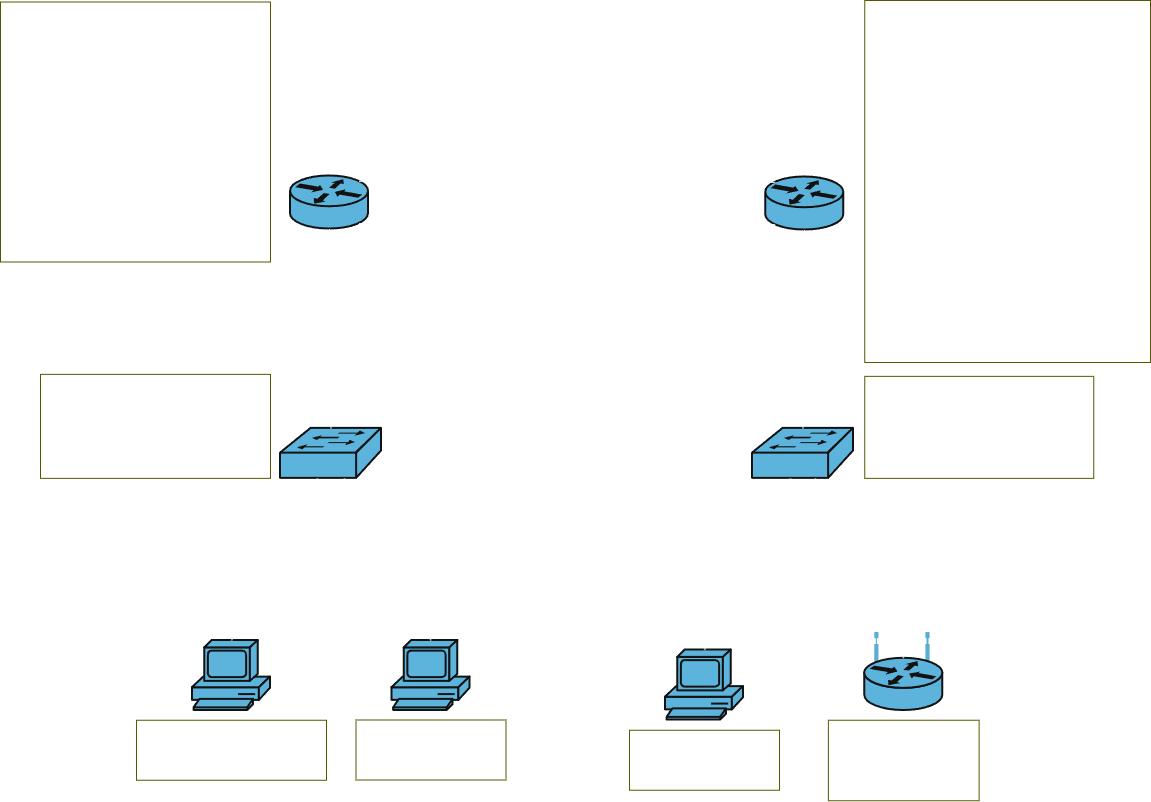

The diagram above was exported from draw.io. Its source (the exported page's mxGraphModel, read from the mxfile embedded in the PNG):
<mxGraphModel dx="1178" dy="724" grid="1" gridSize="10" guides="1" tooltips="1" connect="1" arrows="1" fold="1" page="1" pageScale="1" pageWidth="1169" pageHeight="827" math="0" shadow="0">
  <root>
    <mxCell id="0" />
    <mxCell id="1" parent="0" />
    <mxCell id="MxgpSWnvnOfUeLAYzUbm-1" parent="1" style="shape=mxgraph.cisco.routers.router;sketch=0;html=1;pointerEvents=1;dashed=0;fillColor=#036897;strokeColor=#ffffff;strokeWidth=2;verticalLabelPosition=bottom;verticalAlign=top;align=center;outlineConnect=0;" value="" vertex="1">
      <mxGeometry height="53" width="78" x="300" y="185.5" as="geometry" />
    </mxCell>
    <mxCell id="MxgpSWnvnOfUeLAYzUbm-2" parent="1" style="shape=mxgraph.cisco.routers.router;sketch=0;html=1;pointerEvents=1;dashed=0;fillColor=#036897;strokeColor=#ffffff;strokeWidth=2;verticalLabelPosition=bottom;verticalAlign=top;align=center;outlineConnect=0;" value="" vertex="1">
      <mxGeometry height="53" width="78" x="775.25" y="186.5" as="geometry" />
    </mxCell>
    <mxCell id="MxgpSWnvnOfUeLAYzUbm-3" parent="1" style="shape=mxgraph.cisco.switches.workgroup_switch;sketch=0;html=1;pointerEvents=1;dashed=0;fillColor=#036897;strokeColor=#ffffff;strokeWidth=2;verticalLabelPosition=bottom;verticalAlign=top;align=center;outlineConnect=0;" value="" vertex="1">
      <mxGeometry height="50" width="101" x="290" y="437.86" as="geometry" />
    </mxCell>
    <mxCell id="MxgpSWnvnOfUeLAYzUbm-5" parent="1" style="shape=mxgraph.cisco.switches.workgroup_switch;sketch=0;html=1;pointerEvents=1;dashed=0;fillColor=#036897;strokeColor=#ffffff;strokeWidth=2;verticalLabelPosition=bottom;verticalAlign=top;align=center;outlineConnect=0;" value="" vertex="1">
      <mxGeometry height="50" width="101" x="762" y="437.86" as="geometry" />
    </mxCell>
    <mxCell id="MxgpSWnvnOfUeLAYzUbm-7" edge="1" parent="1" source="MxgpSWnvnOfUeLAYzUbm-3" style="endArrow=none;html=1;rounded=0;entryX=0.5;entryY=1;entryDx=0;entryDy=0;entryPerimeter=0;exitX=0.5;exitY=0;exitDx=0;exitDy=0;exitPerimeter=0;" target="MxgpSWnvnOfUeLAYzUbm-1" value="">
      <mxGeometry height="50" relative="1" width="50" as="geometry">
        <mxPoint x="374.5" y="245.5" as="sourcePoint" />
        <mxPoint x="424.5" y="195.5" as="targetPoint" />
      </mxGeometry>
    </mxCell>
    <mxCell id="MxgpSWnvnOfUeLAYzUbm-9" edge="1" parent="1" source="MxgpSWnvnOfUeLAYzUbm-5" style="endArrow=none;html=1;rounded=0;exitX=0.5;exitY=0;exitDx=0;exitDy=0;exitPerimeter=0;" target="MxgpSWnvnOfUeLAYzUbm-2" value="">
      <mxGeometry height="50" relative="1" width="50" as="geometry">
        <mxPoint x="645" y="242.5" as="sourcePoint" />
        <mxPoint x="695" y="192.5" as="targetPoint" />
      </mxGeometry>
    </mxCell>
    <mxCell id="MxgpSWnvnOfUeLAYzUbm-12" parent="1" style="text;html=1;align=center;verticalAlign=middle;whiteSpace=wrap;rounded=0;strokeColor=#CCCC00;" value="&lt;p style=&quot;text-align: left; margin: 0px;&quot;&gt;&lt;font style=&quot;font-size: 13px;&quot;&gt;&lt;b style=&quot;&quot;&gt;R2:&lt;/b&gt;&lt;/font&gt;&lt;/p&gt;&lt;p style=&quot;text-align: left; margin: 0px;&quot;&gt;&lt;font style=&quot;font-size: 13px;&quot;&gt;&amp;nbsp;Loopback 0 (managment): 192.168.100.2/32&lt;/font&gt;&lt;/p&gt;&lt;p style=&quot;text-align: left; margin: 0px;&quot;&gt;&lt;font style=&quot;font-size: 13px;&quot;&gt;&amp;nbsp;Sub-Int 10 (0/0.10): 192.168.2.1/24&lt;/font&gt;&lt;/p&gt;&lt;p style=&quot;text-align: left; margin: 0px;&quot;&gt;&lt;font style=&quot;font-size: 13px;&quot;&gt;&amp;nbsp;Sub-Int 100 (0/0.100): 192.168.102.1/24&lt;/font&gt;&lt;/p&gt;&lt;p style=&quot;text-align: left; margin: 0px;&quot;&gt;&lt;font style=&quot;font-size: 13px;&quot;&gt;&amp;nbsp;PtP (Gig0/1): 192.168.200.2/24&lt;/font&gt;&lt;/p&gt;&lt;p style=&quot;text-align: left; margin: 0px;&quot;&gt;&lt;font style=&quot;font-size: 13px;&quot;&gt;&lt;font style=&quot;&quot;&gt;&amp;nbsp;Redundancy (&lt;/font&gt;&lt;span style=&quot;background-color: transparent; color: light-dark(rgb(0, 0, 0), rgb(255, 255, 255)); text-align: center;&quot;&gt;Gig 0/2&lt;/span&gt;&lt;span style=&quot;background-color: transparent; color: light-dark(rgb(0, 0, 0), rgb(255, 255, 255));&quot;&gt;): 192.168.201.2/24&lt;/span&gt;&lt;/font&gt;&lt;/p&gt;&lt;font style=&quot;font-size: 13px;&quot;&gt;&lt;div style=&quot;text-align: left;&quot;&gt;&lt;br&gt;&lt;/div&gt;&lt;/font&gt;&lt;p style=&quot;text-align: left; margin: 0px;&quot;&gt;&lt;font style=&quot;font-size: 13px;&quot;&gt;&lt;b&gt;&amp;nbsp;OSPF:&lt;/b&gt;&lt;/font&gt;&lt;/p&gt;&lt;p style=&quot;text-align: left; margin: 0px;&quot;&gt;&lt;font style=&quot;font-size: 13px;&quot;&gt;&amp;nbsp; Network: 192.168.2.0/24&amp;nbsp; &amp;nbsp; &amp;nbsp; &amp;nbsp;Area 3&lt;/font&gt;&lt;/p&gt;&lt;p style=&quot;text-align: left; margin: 0px;&quot;&gt;&lt;font style=&quot;font-size: 13px;&quot;&gt;&lt;/font&gt;&lt;/p&gt;&lt;p style=&quot;text-align: left; margin: 0px;&quot;&gt;&lt;span style=&quot;font-size: 13px; background-color: transparent; color: light-dark(rgb(0, 0, 0), rgb(255, 255, 255));&quot;&gt;&amp;nbsp; Network: 192.168.100.0/24&amp;nbsp; &amp;nbsp;Area 1&lt;/span&gt;&lt;/p&gt;&lt;p style=&quot;text-align: left; margin: 0px;&quot;&gt;&lt;font style=&quot;font-size: 13px;&quot;&gt;&amp;nbsp; Network: 192.168.102.0/24&amp;nbsp; &amp;nbsp;Area 2&lt;/font&gt;&lt;/p&gt;&lt;p style=&quot;text-align: left; margin: 0px;&quot;&gt;&lt;font style=&quot;font-size: 13px;&quot;&gt;&amp;nbsp; Network: 192.168.200.0/24&amp;nbsp; &amp;nbsp;Area 0&lt;/font&gt;&lt;/p&gt;&lt;p style=&quot;text-align: left; margin: 0px;&quot;&gt;&lt;font style=&quot;font-size: 13px;&quot;&gt;&lt;font style=&quot;&quot;&gt;&amp;nbsp; Network: 192.168.201.0/24&lt;/font&gt;&lt;span style=&quot;background-color: transparent; color: light-dark(rgb(0, 0, 0), rgb(255, 255, 255));&quot;&gt;&amp;nbsp; &amp;nbsp;Area 0&lt;/span&gt;&lt;/font&gt;&lt;/p&gt;&lt;div style=&quot;text-align: left;&quot;&gt;&lt;font style=&quot;font-size: 13px;&quot;&gt;&lt;br&gt;&lt;/font&gt;&lt;/div&gt;&lt;div style=&quot;text-align: left;&quot;&gt;&lt;font style=&quot;font-size: 13px;&quot;&gt;&amp;nbsp;Radius int: Loopback 0&lt;/font&gt;&lt;/div&gt;&lt;p style=&quot;margin: 0px;&quot;&gt;&lt;/p&gt;" vertex="1">
      <mxGeometry height="260" width="270" x="10" y="11.5" as="geometry" />
    </mxCell>
    <mxCell id="MxgpSWnvnOfUeLAYzUbm-14" parent="1" style="text;html=1;align=left;verticalAlign=middle;whiteSpace=wrap;rounded=0;strokeColor=#CCCC00;" value="&lt;p style=&quot;margin: 0px;&quot;&gt;&lt;b&gt;&lt;font style=&quot;font-size: 13px;&quot;&gt;R1:&lt;/font&gt;&lt;/b&gt;&lt;/p&gt;&lt;p style=&quot;margin: 0px;&quot;&gt;&lt;font style=&quot;font-size: 13px;&quot;&gt;&amp;nbsp;Loopback 0 (managment): 192.168.100.1/32&lt;/font&gt;&lt;/p&gt;&lt;p style=&quot;margin: 0px;&quot;&gt;&lt;font style=&quot;font-size: 13px;&quot;&gt;&amp;nbsp;Sub-Int 10 (Gig0/0.10): 192.168.1.1/24&lt;/font&gt;&lt;/p&gt;&lt;p style=&quot;margin: 0px;&quot;&gt;&lt;font style=&quot;font-size: 13px;&quot;&gt;&amp;nbsp;Sub-Int 20 (Gig0/0.20): 192.168.3.1/24&amp;nbsp;&lt;/font&gt;&lt;span style=&quot;font-size: 13px; background-color: transparent; color: light-dark(rgb(0, 0, 0), rgb(255, 255, 255));&quot;&gt;(WI-FI)&lt;/span&gt;&lt;/p&gt;&lt;p style=&quot;margin: 0px;&quot;&gt;&lt;font style=&quot;font-size: 13px;&quot;&gt;&amp;nbsp;Sub-Int 100 (Gig0/0.100): 192.168.101.1/24&lt;/font&gt;&lt;/p&gt;&lt;p style=&quot;margin: 0px;&quot;&gt;&lt;font style=&quot;font-size: 13px;&quot;&gt;&amp;nbsp;PtP (Gig0/1): 192.168.200.1/24&lt;/font&gt;&lt;/p&gt;&lt;p style=&quot;margin: 0px;&quot;&gt;&lt;font style=&quot;font-size: 13px;&quot;&gt;&amp;nbsp;Redundancy (Gig 0/2): 192.168.201.2/24&lt;/font&gt;&lt;/p&gt;&lt;div&gt;&lt;font style=&quot;font-size: 13px;&quot;&gt;&lt;br&gt;&lt;/font&gt;&lt;/div&gt;&lt;p style=&quot;margin: 0px;&quot;&gt;&lt;b&gt;&lt;font style=&quot;font-size: 13px;&quot;&gt;&amp;nbsp;OSPF:&lt;/font&gt;&lt;/b&gt;&lt;/p&gt;&lt;p style=&quot;margin: 0px;&quot;&gt;&lt;span style=&quot;font-size: 13px; background-color: transparent; color: light-dark(rgb(0, 0, 0), rgb(255, 255, 255));&quot;&gt;&amp;nbsp; Network: 192.168.1.0/24&lt;/span&gt;&lt;span style=&quot;font-size: 13px; background-color: transparent; color: light-dark(rgb(0, 0, 0), rgb(255, 255, 255));&quot;&gt;&amp;nbsp; &amp;nbsp; &amp;nbsp; &amp;nbsp;Area 3&lt;/span&gt;&lt;/p&gt;&lt;p style=&quot;margin: 0px;&quot;&gt;&lt;font style=&quot;font-size: 13px;&quot;&gt;&lt;span style=&quot;background-color: transparent; color: light-dark(rgb(0, 0, 0), rgb(255, 255, 255));&quot;&gt;&amp;nbsp; Network:&amp;nbsp;&lt;/span&gt;&lt;span style=&quot;background-color: transparent; color: light-dark(rgb(0, 0, 0), rgb(255, 255, 255));&quot;&gt;192.168.3.0/24&lt;/span&gt;&lt;span style=&quot;background-color: transparent; color: light-dark(rgb(0, 0, 0), rgb(255, 255, 255));&quot;&gt;&amp;nbsp; &amp;nbsp; &amp;nbsp; &amp;nbsp;Area 3&lt;/span&gt;&lt;/font&gt;&lt;/p&gt;&lt;p style=&quot;margin: 0px;&quot;&gt;&lt;font style=&quot;font-size: 13px;&quot;&gt;&amp;nbsp; Network: 192.168.100.0/24&amp;nbsp; &amp;nbsp;Area 1&lt;/font&gt;&lt;/p&gt;&lt;p style=&quot;margin: 0px;&quot;&gt;&lt;font style=&quot;font-size: 13px;&quot;&gt;&amp;nbsp; Network: 192.168.101.0/24&amp;nbsp; &amp;nbsp;Area 2&lt;/font&gt;&lt;/p&gt;&lt;p style=&quot;margin: 0px;&quot;&gt;&lt;font style=&quot;font-size: 13px;&quot;&gt;&amp;nbsp; Network: 192.168.200.0/24&amp;nbsp; &amp;nbsp;Area 0&lt;/font&gt;&lt;/p&gt;&lt;p style=&quot;margin: 0px;&quot;&gt;&lt;font style=&quot;font-size: 13px;&quot;&gt;&lt;font style=&quot;&quot;&gt;&amp;nbsp; &lt;/font&gt;&lt;font&gt;&lt;font style=&quot;&quot;&gt;Network: 192.168.201.0/24&lt;/font&gt;&amp;nbsp; &amp;nbsp;&lt;span style=&quot;background-color: transparent; color: light-dark(rgb(0, 0, 0), rgb(255, 255, 255));&quot;&gt;Area 0&lt;/span&gt;&lt;/font&gt;&lt;/font&gt;&lt;/p&gt;&lt;div&gt;&lt;font style=&quot;font-size: 13px;&quot;&gt;&lt;br&gt;&lt;/font&gt;&lt;/div&gt;&lt;p style=&quot;margin: 0px;&quot;&gt;&lt;font style=&quot;font-size: 13px;&quot;&gt;&amp;nbsp;Radius int: Loopback 0&lt;/font&gt;&lt;/p&gt;&lt;p style=&quot;margin: 0px;&quot;&gt;&lt;font style=&quot;font-size: 13px;&quot;&gt;&lt;br&gt;&lt;/font&gt;&lt;/p&gt;&lt;p style=&quot;margin: 0px;&quot;&gt;&lt;font style=&quot;font-size: 13px;&quot;&gt;&amp;nbsp;DHCP:&amp;nbsp;&lt;/font&gt;&lt;/p&gt;&lt;p style=&quot;margin: 0px;&quot;&gt;&lt;font style=&quot;font-size: 13px;&quot;&gt;&amp;nbsp; WI-FI:&lt;/font&gt;&lt;/p&gt;&lt;p style=&quot;margin: 0px;&quot;&gt;&lt;font style=&quot;font-size: 13px;&quot;&gt;&amp;nbsp; &amp;nbsp;192.168.3.0/24&amp;nbsp;&lt;/font&gt;&lt;/p&gt;&lt;p style=&quot;margin: 0px;&quot;&gt;&lt;font style=&quot;font-size: 13px;&quot;&gt;&amp;nbsp; &amp;nbsp; &amp;nbsp;(&lt;span style=&quot;background-color: transparent; color: light-dark(rgb(0, 0, 0), rgb(255, 255, 255));&quot;&gt;192.168.3.100-&amp;nbsp;&lt;/span&gt;&lt;/font&gt;&lt;span style=&quot;font-size: 13px; background-color: transparent; color: light-dark(rgb(0, 0, 0), rgb(255, 255, 255));&quot;&gt;192.168.3.200&lt;/span&gt;&lt;span style=&quot;font-size: 13px; background-color: transparent; color: light-dark(rgb(0, 0, 0), rgb(255, 255, 255));&quot;&gt;)&lt;/span&gt;&lt;/p&gt;" vertex="1">
      <mxGeometry height="362" width="285.75" x="874.25" y="10" as="geometry" />
    </mxCell>
    <mxCell id="MxgpSWnvnOfUeLAYzUbm-15" parent="1" style="text;html=1;align=center;verticalAlign=middle;whiteSpace=wrap;rounded=0;" value="Gig 0/1" vertex="1">
      <mxGeometry height="30" width="60" x="369" y="158.5" as="geometry" />
    </mxCell>
    <mxCell id="MxgpSWnvnOfUeLAYzUbm-16" parent="1" style="text;html=1;align=center;verticalAlign=middle;whiteSpace=wrap;rounded=0;" value="Gig 0/1" vertex="1">
      <mxGeometry height="30" width="60" x="723.75" y="156.5" as="geometry" />
    </mxCell>
    <mxCell id="MxgpSWnvnOfUeLAYzUbm-17" parent="1" style="text;html=1;align=center;verticalAlign=middle;whiteSpace=wrap;rounded=0;" value="Gig 0/0" vertex="1">
      <mxGeometry height="30" width="60" x="280" y="241.5" as="geometry" />
    </mxCell>
    <mxCell id="MxgpSWnvnOfUeLAYzUbm-18" parent="1" style="text;html=1;align=center;verticalAlign=middle;whiteSpace=wrap;rounded=0;" value="Gig 0/0" vertex="1">
      <mxGeometry height="30" width="60" x="814.25" y="239.5" as="geometry" />
    </mxCell>
    <mxCell id="MxgpSWnvnOfUeLAYzUbm-19" parent="1" style="text;html=1;align=center;verticalAlign=middle;whiteSpace=wrap;rounded=0;" value="Gig 0/24" vertex="1">
      <mxGeometry height="30" width="60" x="341.5" y="407.86" as="geometry" />
    </mxCell>
    <mxCell id="MxgpSWnvnOfUeLAYzUbm-20" parent="1" style="text;html=1;align=center;verticalAlign=middle;whiteSpace=wrap;rounded=0;" value="Gig 0/24" vertex="1">
      <mxGeometry height="30" width="60" x="753" y="407.86" as="geometry" />
    </mxCell>
    <mxCell id="MxgpSWnvnOfUeLAYzUbm-21" parent="1" style="text;html=1;align=left;verticalAlign=middle;whiteSpace=wrap;rounded=0;strokeColor=#CCCC00;" value="&lt;b&gt;S1:&lt;/b&gt;&lt;div&gt;&amp;nbsp;Int VLAN 10: 192.168.1.2/24 (1-12)&lt;/div&gt;&lt;div&gt;&amp;nbsp;Int VLAN 20: 192.168.3.2/24 (13-20)&lt;/div&gt;&lt;div&gt;&amp;nbsp;Int VLAN 100: 192.168.101.2/24 (21-23)&lt;/div&gt;&lt;div&gt;&amp;nbsp;access vlan 10, 20, 100&lt;/div&gt;&lt;div&gt;&amp;nbsp;Trunk (Gig 0/24) 10, 20, 100&lt;/div&gt;" vertex="1">
      <mxGeometry height="102" width="229" x="874.25" y="385.86" as="geometry" />
    </mxCell>
    <mxCell id="MxgpSWnvnOfUeLAYzUbm-22" parent="1" style="text;html=1;align=left;verticalAlign=middle;whiteSpace=wrap;rounded=0;strokeColor=#CCCC00;" value="&lt;b&gt;S2:&lt;/b&gt;&lt;div&gt;&amp;nbsp;Int VLAN 10: 192.168.2.2/24&amp;nbsp;&lt;span style=&quot;background-color: transparent; color: light-dark(rgb(0, 0, 0), rgb(255, 255, 255));&quot;&gt;(1-20)&lt;/span&gt;&lt;/div&gt;&lt;div&gt;&amp;nbsp;Int VLAN 100: 192.168.102.2/24 (21-23)&lt;/div&gt;&lt;div&gt;&amp;nbsp;access vlan 10, 100&lt;/div&gt;&lt;div&gt;&amp;nbsp;Trunk (Gig 0/24) 10, 100&lt;/div&gt;" vertex="1">
      <mxGeometry height="104" width="230" x="50" y="383.86" as="geometry" />
    </mxCell>
    <mxCell id="C7JIQ5lfbNC73HyuVsR6-1" parent="1" style="shape=mxgraph.cisco.routers.wireless_router;sketch=0;html=1;pointerEvents=1;dashed=0;fillColor=#036897;strokeColor=#ffffff;strokeWidth=2;verticalLabelPosition=bottom;verticalAlign=top;align=center;outlineConnect=0;" value="" vertex="1">
      <mxGeometry height="77" width="78" x="874.25" y="643" as="geometry" />
    </mxCell>
    <mxCell id="C7JIQ5lfbNC73HyuVsR6-2" edge="1" parent="1" source="C7JIQ5lfbNC73HyuVsR6-1" style="endArrow=none;html=1;rounded=0;exitX=0.5;exitY=0.32;exitDx=0;exitDy=0;exitPerimeter=0;" target="MxgpSWnvnOfUeLAYzUbm-5" value="">
      <mxGeometry height="50" relative="1" width="50" as="geometry">
        <mxPoint x="813" y="638" as="sourcePoint" />
        <mxPoint x="785" y="434.86" as="targetPoint" />
      </mxGeometry>
    </mxCell>
    <mxCell id="C7JIQ5lfbNC73HyuVsR6-3" parent="1" style="text;html=1;align=left;verticalAlign=middle;whiteSpace=wrap;rounded=0;strokeColor=#CCCC00;" value="&lt;b&gt;Mikrotik Router (WI-FI):&lt;/b&gt;&lt;div&gt;&amp;nbsp;IP: 192.168.3.254/24&lt;br&gt;&lt;/div&gt;&lt;div&gt;&amp;nbsp;WI-FI&lt;/div&gt;&lt;div&gt;&amp;nbsp; - Main:&amp;nbsp;&lt;span style=&quot;background-color: transparent; color: light-dark(rgb(0, 0, 0), rgb(255, 255, 255));&quot;&gt;192.168.3.0/24&lt;/span&gt;&lt;/div&gt;&lt;div&gt;&lt;span style=&quot;background-color: transparent; color: light-dark(rgb(0, 0, 0), rgb(255, 255, 255));&quot;&gt;&amp;nbsp; - Guest: 10.10.10.0/24&lt;/span&gt;&lt;/div&gt;" vertex="1">
      <mxGeometry height="80.5" width="150.75" x="837.88" y="729.75" as="geometry" />
    </mxCell>
    <mxCell id="C7JIQ5lfbNC73HyuVsR6-4" parent="1" style="text;html=1;align=center;verticalAlign=middle;whiteSpace=wrap;rounded=0;" value="Gig 0/15" vertex="1">
      <mxGeometry height="30" width="60" x="853.25" y="492.86" as="geometry" />
    </mxCell>
    <mxCell id="C7JIQ5lfbNC73HyuVsR6-5" parent="1" style="shape=mxgraph.cisco.computers_and_peripherals.pc;sketch=0;html=1;pointerEvents=1;dashed=0;fillColor=#036897;strokeColor=#ffffff;strokeWidth=2;verticalLabelPosition=bottom;verticalAlign=top;align=center;outlineConnect=0;" value="" vertex="1">
      <mxGeometry height="70" width="78" x="675" y="659.5" as="geometry" />
    </mxCell>
    <mxCell id="C7JIQ5lfbNC73HyuVsR6-9" parent="1" style="text;html=1;align=left;verticalAlign=middle;whiteSpace=wrap;rounded=0;strokeColor=#CCCC00;" value="&lt;div&gt;&lt;b&gt;RADIUS Server:&lt;/b&gt;&lt;/div&gt;&lt;div&gt;&amp;nbsp;IP: 192.168.101.101/24&lt;/div&gt;&lt;div&gt;&amp;nbsp;Services: NPS, AD&lt;/div&gt;" vertex="1">
      <mxGeometry height="60" width="150" x="639" y="739.75" as="geometry" />
    </mxCell>
    <mxCell id="C7JIQ5lfbNC73HyuVsR6-10" parent="1" style="text;html=1;align=center;verticalAlign=middle;whiteSpace=wrap;rounded=0;" value="Gig 0/23" vertex="1">
      <mxGeometry height="30" width="60" x="715.25" y="487.86" as="geometry" />
    </mxCell>
    <mxCell id="FyQLzFM2Rd8IX4AcZ1rH-1" edge="1" parent="1" source="MxgpSWnvnOfUeLAYzUbm-1" style="endArrow=none;html=1;rounded=0;entryX=0.12;entryY=0.9;entryDx=0;entryDy=0;exitX=0.88;exitY=0.9;exitDx=0;exitDy=0;exitPerimeter=0;entryPerimeter=0;" target="MxgpSWnvnOfUeLAYzUbm-2" value="">
      <mxGeometry height="50" relative="1" width="50" as="geometry">
        <mxPoint x="394" y="137" as="sourcePoint" />
        <mxPoint x="799" y="137" as="targetPoint" />
      </mxGeometry>
    </mxCell>
    <mxCell id="FyQLzFM2Rd8IX4AcZ1rH-2" edge="1" parent="1" source="MxgpSWnvnOfUeLAYzUbm-1" style="endArrow=none;html=1;rounded=0;entryX=0.12;entryY=0.1;entryDx=0;entryDy=0;exitX=0.88;exitY=0.1;exitDx=0;exitDy=0;exitPerimeter=0;entryPerimeter=0;" target="MxgpSWnvnOfUeLAYzUbm-2" value="">
      <mxGeometry height="50" relative="1" width="50" as="geometry">
        <mxPoint x="374.5" y="106" as="sourcePoint" />
        <mxPoint x="797.5" y="106" as="targetPoint" />
      </mxGeometry>
    </mxCell>
    <mxCell id="FyQLzFM2Rd8IX4AcZ1rH-3" parent="1" style="text;html=1;align=center;verticalAlign=middle;whiteSpace=wrap;rounded=0;" value="Gig 0/2" vertex="1">
      <mxGeometry height="30" width="60" x="369" y="241.5" as="geometry" />
    </mxCell>
    <mxCell id="FyQLzFM2Rd8IX4AcZ1rH-4" parent="1" style="text;html=1;align=center;verticalAlign=middle;whiteSpace=wrap;rounded=0;" value="Gig 0/2" vertex="1">
      <mxGeometry height="30" width="60" x="723.75" y="239.5" as="geometry" />
    </mxCell>
    <mxCell id="cduHCZ4cDkSn7Tc9onch-3" edge="1" parent="1" source="C7JIQ5lfbNC73HyuVsR6-5" style="endArrow=none;html=1;rounded=0;exitX=0.5;exitY=0;exitDx=0;exitDy=0;exitPerimeter=0;" target="MxgpSWnvnOfUeLAYzUbm-5" value="">
      <mxGeometry height="50" relative="1" width="50" as="geometry">
        <mxPoint x="363" y="507.86" as="sourcePoint" />
        <mxPoint x="413" y="457.86" as="targetPoint" />
      </mxGeometry>
    </mxCell>
    <mxCell id="cduHCZ4cDkSn7Tc9onch-4" parent="1" style="shape=mxgraph.cisco.computers_and_peripherals.pc;sketch=0;html=1;pointerEvents=1;dashed=0;fillColor=#036897;strokeColor=#ffffff;strokeWidth=2;verticalLabelPosition=bottom;verticalAlign=top;align=center;outlineConnect=0;" value="" vertex="1">
      <mxGeometry height="70" width="78" x="401.5" y="650" as="geometry" />
    </mxCell>
    <mxCell id="cduHCZ4cDkSn7Tc9onch-5" edge="1" parent="1" source="MxgpSWnvnOfUeLAYzUbm-3" style="endArrow=none;html=1;rounded=0;entryX=0.5;entryY=0;entryDx=0;entryDy=0;entryPerimeter=0;" target="cduHCZ4cDkSn7Tc9onch-4" value="">
      <mxGeometry height="50" relative="1" width="50" as="geometry">
        <mxPoint x="514.5" y="290.86" as="sourcePoint" />
        <mxPoint x="230" y="460.86" as="targetPoint" />
      </mxGeometry>
    </mxCell>
    <mxCell id="cduHCZ4cDkSn7Tc9onch-6" parent="1" style="text;html=1;align=left;verticalAlign=middle;resizable=0;points=[];autosize=1;strokeColor=#CCCC00;fillColor=none;" value="&lt;b&gt;HP TrueNAS:&lt;/b&gt;&lt;div&gt;&amp;nbsp;IP: 192.168.102.102/24&lt;/div&gt;&lt;div&gt;&amp;nbsp;Service: TrueNAS&lt;/div&gt;" vertex="1">
      <mxGeometry height="60" width="150" x="365.5" y="729.5" as="geometry" />
    </mxCell>
    <mxCell id="TQRxCDHgycn4LvAfnxjp-3" parent="1" style="text;html=1;align=center;verticalAlign=middle;whiteSpace=wrap;rounded=0;" value="Gig 0/23" vertex="1">
      <mxGeometry height="30" width="60" x="378" y="492.86" as="geometry" />
    </mxCell>
    <mxCell id="rWkbyjALatasx6JChkzB-1" parent="1" style="shape=mxgraph.cisco.computers_and_peripherals.pc;sketch=0;html=1;pointerEvents=1;dashed=0;fillColor=#036897;strokeColor=#ffffff;strokeWidth=2;verticalLabelPosition=bottom;verticalAlign=top;align=center;outlineConnect=0;" value="" vertex="1">
      <mxGeometry height="70" width="78" x="202" y="650" as="geometry" />
    </mxCell>
    <mxCell id="rWkbyjALatasx6JChkzB-2" parent="1" style="text;html=1;align=left;verticalAlign=middle;resizable=0;points=[];autosize=1;strokeColor=#CCCC00;fillColor=none;" value="&lt;b&gt;Fedora System&lt;/b&gt;&lt;div&gt;&amp;nbsp;IP: 192.168.102.103/24&lt;/div&gt;&lt;div&gt;&amp;nbsp;Service:&amp;nbsp;Elastic Stack, Local AI&lt;/div&gt;" vertex="1">
      <mxGeometry height="60" width="190" x="146" y="729.75" as="geometry" />
    </mxCell>
    <mxCell id="rWkbyjALatasx6JChkzB-4" edge="1" parent="1" source="MxgpSWnvnOfUeLAYzUbm-3" style="endArrow=none;html=1;rounded=0;entryX=0.5;entryY=0;entryDx=0;entryDy=0;entryPerimeter=0;" target="rWkbyjALatasx6JChkzB-1" value="">
      <mxGeometry height="50" relative="1" width="50" as="geometry">
        <mxPoint x="241" y="521.86" as="sourcePoint" />
        <mxPoint x="240" y="683.86" as="targetPoint" />
      </mxGeometry>
    </mxCell>
    <mxCell id="rWkbyjALatasx6JChkzB-6" parent="1" style="text;html=1;align=center;verticalAlign=middle;whiteSpace=wrap;rounded=0;" value="Gig 0/22" vertex="1">
      <mxGeometry height="30" width="60" x="240" y="492.86" as="geometry" />
    </mxCell>
  </root>
</mxGraphModel>